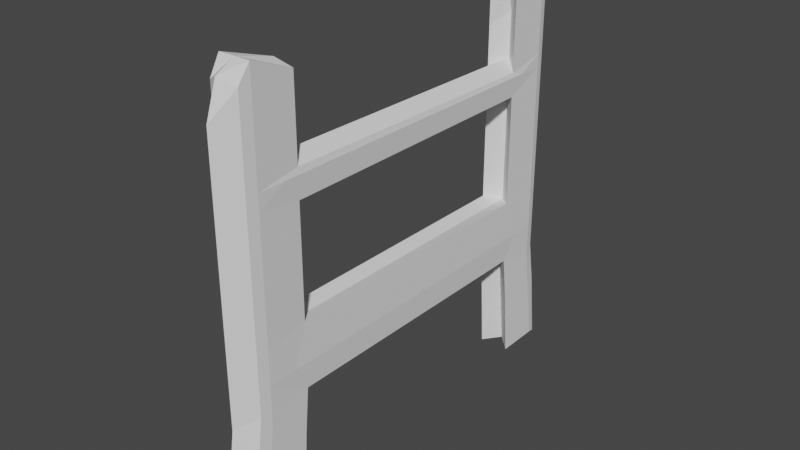 # Source: minivaral.blend  (saved by Blender 3.2.14; exported with 4.5.12 LTS)
import bpy
from mathutils import Matrix  # noqa: F401  (used for matrix-valued properties, if any)

bpy.ops.wm.read_factory_settings(use_empty=True)
scene = bpy.context.scene
scene.name = 'Scene'

# ---- collections
col_collection = bpy.data.collections.new('Collection'); scene.collection.children.link(col_collection)

# ---- world
world_world = bpy.data.worlds.new('World'); scene.world = world_world
world_world.use_nodes = True; world_world.node_tree.nodes.clear()
_N = world_world.node_tree.nodes; _L = world_world.node_tree.links
n0 = _N.new('ShaderNodeOutputWorld'); n0.name = 'World Output'; n0.location = (300, 300)
n1 = _N.new('ShaderNodeBackground'); n1.name = 'Background'; n1.location = (10, 300)
n1.inputs[0].default_value = (0.05088, 0.05088, 0.05088, 1.0)
_L.new(n1.outputs[0], n0.inputs[0])
n0.is_active_output = True
world_world.color = (0.05088, 0.05088, 0.05088)
world_world.use_sun_shadow = False
world_world.sun_shadow_jitter_overblur = 0.0

# ---- meshes
me_cube_001 = bpy.data.meshes.new('Cube.001')
me_cube_001.from_pydata([(-0.2883, 0.1544, 1.416), (-0.2883, 0.1544, 2.234), (-0.2883, 7.942, 1.416), (-0.2883, 7.942, 2.234), (0.2883, 0.1544, 1.416), (0.2883, 0.1544, 2.234), (0.2883, 7.942, 1.416), (0.2883, 7.942, 2.234), (-0.2883, 6.983, 1.416), (-0.2883, 6.983, 2.234), (0.2883, 6.983, 1.416), (0.2883, 6.983, 2.234), (-0.2883, 1.246, 1.416), (0.2883, 1.246, 2.234), (-0.2883, 1.246, 2.234), (0.2883, 1.246, 1.416), (-0.2883, 4.054, 2.234), (0.2883, 4.054, 1.416), (-0.2883, 4.054, 1.416), (0.2883, 4.054, 2.234), (-0.2883, 0.1544, 4.972), (-0.2883, 7.942, 4.972), (0.2883, 0.1544, 4.972), (0.2883, 7.942, 4.972), (-0.2883, 6.983, 4.972), (0.2883, 6.983, 4.972), (0.2883, 1.246, 4.972), (-0.2883, 1.246, 4.972), (0.2883, 7.942, 3.946), (0.2883, 6.983, 3.946), (-0.2883, 6.983, 3.946), (-0.2883, 7.942, 3.946), (0.2883, 6.983, 3.644), (-0.2883, 7.942, 3.644), (0.2883, 7.942, 3.644), (-0.2883, 6.983, 3.644), (0.2883, 1.246, 3.621), (0.2883, 0.1544, 3.621), (-0.2883, 0.1544, 3.621), (-0.2883, 1.246, 3.621), (0.2883, 1.246, 3.98), (-0.2883, 0.1544, 3.98), (0.2883, 0.1544, 3.98), (-0.2883, 1.246, 3.98), (-0.3076, -0.1074, 0.009553), (-0.3076, 8.2, 0.009553), (0.3076, -0.1074, 0.009553), (0.3076, 8.2, 0.009553), (-0.3076, 7.177, 0.009553), (0.3076, 7.177, 0.009553), (-0.3076, 1.057, 0.009553), (0.3076, 1.057, 0.009553), (-0.3159, 0.377, 1.29), (-0.2883, 0.1544, 1.825), (-0.3159, 7.787, 2.186), (-0.2883, 7.942, 1.825), (0.0, 8.312, 1.29), (0.0, 8.312, 2.186), (0.2883, 7.942, 1.825), (0.3159, 7.787, 1.29), (0.3159, 0.377, 2.186), (0.2883, 0.1544, 1.825), (0.0, -0.221, 1.29), (0.0, -0.221, 2.186), (-0.3159, 7.787, 1.29), (-0.2883, 5.519, 2.234), (0.2883, 5.519, 1.416), (0.3159, 7.787, 2.186), (0.0, 7.261, 2.186), (0.0, 7.261, 1.29), (0.3159, 7.261, 1.738), (-0.3159, 7.261, 1.738), (-0.2883, 2.65, 1.416), (0.2883, 2.65, 2.234), (-0.3159, 0.377, 2.186), (0.3159, 0.377, 1.29), (-0.3159, 0.975, 1.738), (0.0, 0.975, 2.186), (0.0, 0.975, 1.29), (0.3159, 0.975, 1.738), (-0.2883, 2.65, 2.234), (0.2883, 2.65, 1.416), (-0.2883, 5.519, 1.416), (0.2883, 5.519, 2.234), (0.3159, 4.051, 1.738), (0.0, 4.051, 1.29), (0.0, 4.051, 2.186), (-0.3159, 4.051, 1.738), (-0.3159, 7.787, 5.186), (3.116e-11, 8.091, 5.06), (0.3159, 0.377, 5.186), (3.116e-11, 0.003787, 5.06), (0.3159, 7.787, 5.186), (3.116e-11, 7.095, 5.06), (-0.3159, 0.377, 5.186), (3.116e-11, 1.137, 5.06), (0.2883, 1.246, 4.476), (0.2883, 0.1544, 2.928), (0.2883, 7.942, 4.459), (0.2883, 6.983, 2.939), (-0.2883, 6.983, 4.459), (-0.2883, 7.942, 2.939), (-0.2883, 0.1544, 4.476), (-0.2883, 1.246, 2.928), (0.2883, 7.942, 3.795), (0.2883, 6.983, 4.459), (-0.3159, 7.261, 3.896), (-0.2883, 7.942, 4.459), (0.0, 8.312, 4.062), (0.0, 7.261, 4.062), (-0.3159, 7.787, 4.062), (0.3159, 7.787, 4.062), (0.3159, 7.261, 3.896), (-0.2883, 7.942, 3.795), (0.2883, 7.942, 2.939), (-0.2883, 6.983, 2.939), (0.3159, 7.787, 3.731), (-0.3159, 7.787, 3.731), (0.0, 7.261, 3.731), (0.0, 8.312, 3.731), (0.2883, 1.246, 2.928), (0.2883, 0.1544, 3.801), (-0.2883, 0.1544, 2.928), (-0.3159, 0.975, 3.902), (0.0, 0.975, 3.706), (0.0, -0.221, 3.706), (-0.3159, 0.377, 3.706), (0.3159, 0.377, 3.706), (0.3159, 0.975, 3.902), (-0.2883, 0.1544, 3.801), (0.2883, 0.1544, 4.476), (-0.2883, 1.246, 4.476), (0.0, 0.975, 4.099), (0.0, -0.221, 4.099), (-0.3159, 0.377, 4.099), (0.3159, 0.377, 4.099), (0.2883, 4.115, 3.633), (-0.2883, 4.115, 3.633), (0.2883, 4.115, 3.963), (-0.2883, 4.115, 3.963), (-0.337, 0.1299, 0.03729), (0.0, 8.594, 0.03729), (0.337, 8.034, 0.03729), (0.0, -0.5079, 0.03729), (-0.337, 8.034, 0.03729), (0.0, 7.473, 0.03729), (0.337, 0.1299, 0.03729), (0.0, 0.7678, 0.03729), (-0.2979, 0.02348, 0.8445), (0.2979, 0.02348, 0.8445), (-0.2979, 7.08, 0.8445), (0.2979, 7.08, 0.8445), (0.2979, 1.151, 0.8445), (-0.2979, 1.151, 0.8445), (0.2979, 8.071, 0.8445), (-0.2979, 8.071, 0.8445), (-0.3264, 7.91, 0.6635), (0.3264, 0.2535, 0.6635), (0.3264, 7.91, 0.6635), (-0.3264, 0.2535, 0.6635), (0.0, 8.453, 0.6635), (0.0, 0.8714, 0.6635), (0.0, 8.034, 0.03729), (0.0, 0.1299, 0.03729), (0.0, 0.377, 5.186), (0.0, 7.787, 5.186), (0.0, 4.118, 4.08), (-0.3159, 4.118, 3.899), (0.3159, 4.118, 3.899), (0.0, 4.118, 3.718), (0.3159, 0.377, 3.902), (-0.3159, 0.377, 3.902), (0.0, -0.221, 3.902), (0.3159, 0.377, 2.946), (-0.3159, 0.377, 2.946), (0.0, -0.221, 2.946), (0.0, 0.975, 2.946), (0.0, 8.312, 2.958), (0.0, 7.261, 2.958), (-0.3159, 7.787, 2.958), (0.3159, 7.787, 2.958), (0.3159, 7.787, 3.896), (-0.3159, 7.787, 3.896), (0.0, 8.312, 3.896), (0.0, 0.975, 4.642), (0.0, 8.312, 4.624), (0.0, 7.261, 4.624), (0.0, -0.221, 4.642), (-0.3159, 0.377, 4.642), (-0.3159, 7.787, 4.624), (0.3159, 7.787, 4.624), (0.3159, 0.377, 4.642), (-0.3159, 2.513, 1.738), (0.0, 5.656, 2.186), (0.0, 5.656, 1.29), (0.3159, 5.656, 1.738), (0.3159, 2.513, 1.738), (0.0, 2.513, 1.29), (0.0, 2.513, 2.186), (-0.3159, 0.377, 1.738), (-0.3159, 5.656, 1.738), (0.3159, 7.787, 1.738), (0.0, -0.3645, 0.6635), (0.0, 7.367, 0.6635), (0.0, -0.221, 1.738), (0.3159, 0.377, 1.738), (0.0, 8.312, 1.738), (-0.3159, 7.787, 1.738)], [], [(207, 54, 3, 55), (206, 57, 7, 58), (205, 60, 5, 61), (204, 63, 1, 53), (203, 150, 48, 145), (202, 148, 44, 143), (201, 67, 11, 70), (200, 65, 9, 71), (199, 74, 14, 76), (198, 80, 14, 77), (197, 81, 15, 78), (196, 73, 13, 79), (195, 83, 19, 84), (194, 66, 17, 85), (193, 65, 16, 86), (192, 80, 16, 87), (191, 96, 26, 90), (190, 98, 23, 92), (189, 100, 24, 88), (188, 102, 20, 94), (187, 130, 22, 91), (186, 105, 25, 93), (185, 107, 21, 89), (184, 131, 27, 95), (183, 113, 31, 108), (182, 106, 30, 110), (181, 104, 28, 111), (180, 114, 34, 116), (179, 115, 35, 117), (178, 99, 32, 118), (177, 101, 33, 119), (176, 103, 39, 124), (175, 97, 37, 125), (174, 122, 38, 126), (173, 120, 36, 127), (172, 121, 42, 133), (171, 129, 41, 134), (170, 128, 40, 135), (169, 136, 36, 124), (168, 128, 36, 136), (167, 123, 43, 139), (166, 139, 43, 132), (165, 92, 23, 89), (164, 94, 20, 91), (163, 146, 46, 143), (162, 142, 49, 145), (161, 152, 51, 147), (160, 154, 47, 141), (159, 153, 50, 140), (158, 151, 49, 142), (157, 149, 46, 146), (156, 155, 45, 144), (150, 156, 144, 48), (8, 64, 156, 150), (64, 2, 155, 156), (152, 157, 146, 51), (15, 75, 157, 152), (75, 4, 149, 157), (154, 158, 142, 47), (6, 59, 158, 154), (59, 10, 151, 158), (148, 159, 140, 44), (0, 52, 159, 148), (52, 12, 153, 159), (155, 160, 141, 45), (2, 56, 160, 155), (56, 6, 154, 160), (153, 161, 147, 50), (12, 78, 161, 153), (78, 15, 152, 161), (144, 162, 145, 48), (45, 141, 162, 144), (141, 47, 142, 162), (140, 163, 143, 44), (50, 147, 163, 140), (147, 51, 146, 163), (90, 164, 91, 22), (26, 95, 164, 90), (95, 27, 94, 164), (88, 165, 89, 21), (24, 93, 165, 88), (93, 25, 92, 165), (138, 166, 132, 40), (29, 109, 166, 138), (109, 30, 139, 166), (106, 167, 139, 30), (35, 137, 167, 106), (137, 39, 123, 167), (112, 168, 136, 32), (29, 138, 168, 112), (138, 40, 128, 168), (137, 169, 124, 39), (35, 118, 169, 137), (118, 32, 136, 169), (121, 170, 135, 42), (37, 127, 170, 121), (127, 36, 128, 170), (123, 171, 134, 43), (39, 126, 171, 123), (126, 38, 129, 171), (129, 172, 133, 41), (38, 125, 172, 129), (125, 37, 121, 172), (97, 173, 127, 37), (5, 60, 173, 97), (60, 13, 120, 173), (103, 174, 126, 39), (14, 74, 174, 103), (74, 1, 122, 174), (122, 175, 125, 38), (1, 63, 175, 122), (63, 5, 97, 175), (120, 176, 124, 36), (13, 77, 176, 120), (77, 14, 103, 176), (114, 177, 119, 34), (7, 57, 177, 114), (57, 3, 101, 177), (115, 178, 118, 35), (9, 68, 178, 115), (68, 11, 99, 178), (101, 179, 117, 33), (3, 54, 179, 101), (54, 9, 115, 179), (99, 180, 116, 32), (11, 67, 180, 99), (67, 7, 114, 180), (112, 181, 111, 29), (32, 116, 181, 112), (116, 34, 104, 181), (113, 182, 110, 31), (33, 117, 182, 113), (117, 35, 106, 182), (104, 183, 108, 28), (34, 119, 183, 104), (119, 33, 113, 183), (96, 184, 95, 26), (40, 132, 184, 96), (132, 43, 131, 184), (98, 185, 89, 23), (28, 108, 185, 98), (108, 31, 107, 185), (100, 186, 93, 24), (30, 109, 186, 100), (109, 29, 105, 186), (102, 187, 91, 20), (41, 133, 187, 102), (133, 42, 130, 187), (131, 188, 94, 27), (43, 134, 188, 131), (134, 41, 102, 188), (107, 189, 88, 21), (31, 110, 189, 107), (110, 30, 100, 189), (105, 190, 92, 25), (29, 111, 190, 105), (111, 28, 98, 190), (130, 191, 90, 22), (42, 135, 191, 130), (135, 40, 96, 191), (72, 192, 87, 18), (12, 76, 192, 72), (76, 14, 80, 192), (83, 193, 86, 19), (11, 68, 193, 83), (68, 9, 65, 193), (82, 194, 85, 18), (8, 69, 194, 82), (69, 10, 66, 194), (66, 195, 84, 17), (10, 70, 195, 66), (70, 11, 83, 195), (81, 196, 79, 15), (17, 84, 196, 81), (84, 19, 73, 196), (72, 197, 78, 12), (18, 85, 197, 72), (85, 17, 81, 197), (73, 198, 77, 13), (19, 86, 198, 73), (86, 16, 80, 198), (52, 199, 76, 12), (0, 53, 199, 52), (53, 1, 74, 199), (82, 200, 71, 8), (18, 87, 200, 82), (87, 16, 65, 200), (59, 201, 70, 10), (6, 58, 201, 59), (58, 7, 67, 201), (149, 202, 143, 46), (4, 62, 202, 149), (62, 0, 148, 202), (151, 203, 145, 49), (10, 69, 203, 151), (69, 8, 150, 203), (62, 204, 53, 0), (4, 61, 204, 62), (61, 5, 63, 204), (75, 205, 61, 4), (15, 79, 205, 75), (79, 13, 60, 205), (56, 206, 58, 6), (2, 55, 206, 56), (55, 3, 57, 206), (64, 207, 55, 2), (8, 71, 207, 64), (71, 9, 54, 207)])
_uv = me_cube_001.uv_layers.new(name='UVMap')
_uv.uv.foreach_set('vector', [0.5, 0.2258, 0.625, 0.2258, 0.625, 0.25, 0.5, 0.25, 0.5, 0.375, 0.625, 0.375, 0.625, 0.5, 0.5, 0.5, 0.5, 0.7225, 0.625, 0.7225, 0.625, 0.75, 0.5, 0.75, 0.5, 0.875, 0.625, 0.875, 0.625, 1.0, 0.5, 1.0, 0.25, 0.5484, 0.125, 0.5484, 0.125, 0.5484, 0.25, 0.5484, 0.375, 0.875, 0.375, 1.0, 0.375, 1.0, 0.375, 0.875, 0.5, 0.5242, 0.625, 0.5242, 0.625, 0.5484, 0.5, 0.5484, 0.5, 0.165, 0.625, 0.165, 0.625, 0.2016, 0.5, 0.2016, 0.5, 0.02752, 0.625, 0.02752, 0.625, 0.05504, 0.5, 0.05504, 0.75, 0.6583, 0.875, 0.6583, 0.875, 0.695, 0.75, 0.695, 0.25, 0.6583, 0.375, 0.6583, 0.375, 0.695, 0.25, 0.695, 0.5, 0.6583, 0.625, 0.6583, 0.625, 0.695, 0.5, 0.695, 0.5, 0.585, 0.625, 0.585, 0.625, 0.6217, 0.5, 0.6217, 0.25, 0.585, 0.375, 0.585, 0.375, 0.6217, 0.25, 0.6217, 0.75, 0.585, 0.875, 0.585, 0.875, 0.6217, 0.75, 0.6217, 0.5, 0.09169, 0.625, 0.09169, 0.625, 0.1283, 0.5, 0.1283, 0.625, 0.7225, 0.625, 0.695, 0.625, 0.695, 0.625, 0.7225, 0.625, 0.5242, 0.625, 0.5, 0.625, 0.5, 0.625, 0.5242, 0.625, 0.2258, 0.625, 0.2016, 0.625, 0.2016, 0.625, 0.2258, 0.625, 0.02752, 0.625, 0.0, 0.625, 0.0, 0.625, 0.02752, 0.625, 0.875, 0.625, 0.75, 0.625, 0.75, 0.625, 0.875, 0.75, 0.5484, 0.625, 0.5484, 0.625, 0.5484, 0.75, 0.5484, 0.625, 0.375, 0.625, 0.25, 0.625, 0.25, 0.625, 0.375, 0.75, 0.695, 0.875, 0.695, 0.875, 0.695, 0.75, 0.695, 0.625, 0.375, 0.625, 0.25, 0.625, 0.25, 0.625, 0.375, 0.625, 0.2258, 0.625, 0.2016, 0.625, 0.2016, 0.625, 0.2258, 0.625, 0.5242, 0.625, 0.5, 0.625, 0.5, 0.625, 0.5242, 0.625, 0.5242, 0.625, 0.5, 0.625, 0.5, 0.625, 0.5242, 0.625, 0.2258, 0.625, 0.2016, 0.625, 0.2016, 0.625, 0.2258, 0.75, 0.5484, 0.625, 0.5484, 0.625, 0.5484, 0.75, 0.5484, 0.625, 0.375, 0.625, 0.25, 0.625, 0.25, 0.625, 0.375, 0.75, 0.695, 0.875, 0.695, 0.875, 0.695, 0.75, 0.695, 0.625, 0.875, 0.625, 0.75, 0.625, 0.75, 0.625, 0.875, 0.625, 0.02752, 0.625, 0.0, 0.625, 0.0, 0.625, 0.02752, 0.625, 0.7225, 0.625, 0.695, 0.625, 0.695, 0.625, 0.7225, 0.625, 0.875, 0.625, 0.75, 0.625, 0.75, 0.625, 0.875, 0.625, 0.02752, 0.625, 0.0, 0.625, 0.0, 0.625, 0.02752, 0.625, 0.7225, 0.625, 0.695, 0.625, 0.695, 0.625, 0.7225, 0.75, 0.6217, 0.625, 0.6217, 0.625, 0.695, 0.75, 0.695, 0.625, 0.6217, 0.625, 0.695, 0.625, 0.695, 0.625, 0.6217, 0.75, 0.375, 0.75, 0.375, 0.625, 0.05504, 0.625, 0.1283, 0.6875, 0.535, 0.75, 0.4483, 0.875, 0.695, 0.75, 0.695, 0.6875, 0.4617, 0.625, 0.5242, 0.625, 0.5, 0.625, 0.375, 0.6875, 0.535, 0.75, 0.3475, 0.625, 0.0, 0.625, 0.375, 0.25, 0.7225, 0.375, 0.7225, 0.375, 0.75, 0.25, 0.75, 0.25, 0.5242, 0.375, 0.5242, 0.375, 0.5484, 0.25, 0.5484, 0.25, 0.695, 0.375, 0.695, 0.375, 0.695, 0.25, 0.695, 0.375, 0.375, 0.375, 0.5, 0.375, 0.5, 0.375, 0.375, 0.375, 0.02752, 0.375, 0.05504, 0.375, 0.05504, 0.375, 0.02752, 0.375, 0.5242, 0.375, 0.5484, 0.375, 0.5484, 0.375, 0.5242, 0.375, 0.7225, 0.375, 0.75, 0.375, 0.75, 0.375, 0.7225, 0.375, 0.2258, 0.375, 0.25, 0.375, 0.25, 0.375, 0.2258, 0.375, 0.2016, 0.375, 0.2258, 0.375, 0.2258, 0.375, 0.2016, 0.375, 0.2016, 0.375, 0.2258, 0.375, 0.2258, 0.375, 0.2016, 0.375, 0.2258, 0.375, 0.25, 0.375, 0.25, 0.375, 0.2258, 0.375, 0.695, 0.375, 0.7225, 0.375, 0.7225, 0.375, 0.695, 0.375, 0.695, 0.375, 0.7225, 0.375, 0.7225, 0.375, 0.695, 0.375, 0.7225, 0.375, 0.75, 0.375, 0.75, 0.375, 0.7225, 0.375, 0.5, 0.375, 0.5242, 0.375, 0.5242, 0.375, 0.5, 0.375, 0.5, 0.375, 0.5242, 0.375, 0.5242, 0.375, 0.5, 0.375, 0.5242, 0.375, 0.5484, 0.375, 0.5484, 0.375, 0.5242, 0.375, 0.0, 0.375, 0.02752, 0.375, 0.02752, 0.375, 0.0, 0.375, 0.0, 0.375, 0.02752, 0.375, 0.02752, 0.375, 0.0, 0.375, 0.02752, 0.375, 0.05504, 0.375, 0.05504, 0.375, 0.02752, 0.375, 0.25, 0.375, 0.375, 0.375, 0.375, 0.375, 0.25, 0.375, 0.25, 0.375, 0.375, 0.375, 0.375, 0.375, 0.25, 0.375, 0.375, 0.375, 0.5, 0.375, 0.5, 0.375, 0.375, 0.125, 0.695, 0.25, 0.695, 0.25, 0.695, 0.125, 0.695, 0.125, 0.695, 0.25, 0.695, 0.25, 0.695, 0.125, 0.695, 0.25, 0.695, 0.375, 0.695, 0.375, 0.695, 0.25, 0.695, 0.125, 0.5242, 0.25, 0.5242, 0.25, 0.5484, 0.125, 0.5484, 0.125, 0.5, 0.25, 0.5, 0.25, 0.5242, 0.125, 0.5242, 0.25, 0.5, 0.375, 0.5, 0.375, 0.5242, 0.25, 0.5242, 0.125, 0.7225, 0.25, 0.7225, 0.25, 0.75, 0.125, 0.75, 0.125, 0.695, 0.25, 0.695, 0.25, 0.7225, 0.125, 0.7225, 0.25, 0.695, 0.375, 0.695, 0.375, 0.7225, 0.25, 0.7225, 0.625, 0.7225, 0.6875, 0.535, 0.625, 0.375, 0.625, 0.75, 0.625, 0.695, 0.75, 0.695, 0.6875, 0.535, 0.625, 0.7225, 0.75, 0.695, 0.875, 0.695, 0.75, 0.3475, 0.6875, 0.535, 0.75, 0.3992, 0.6875, 0.4617, 0.625, 0.375, 0.625, 0.25, 0.875, 0.5484, 0.75, 0.5484, 0.6875, 0.4617, 0.75, 0.3992, 0.75, 0.5484, 0.625, 0.5484, 0.625, 0.5242, 0.6875, 0.4617, 0.625, 0.6217, 0.6875, 0.535, 0.75, 0.695, 0.625, 0.695, 0.625, 0.5484, 0.625, 0.375, 0.6875, 0.535, 0.625, 0.6217, 0.625, 0.375, 0.625, 0.2016, 0.75, 0.4483, 0.6875, 0.535, 0.75, 0.375, 0.75, 0.375, 0.625, 0.1283, 0.625, 0.2016, 0.875, 0.5484, 0.875, 0.6217, 0.75, 0.375, 0.75, 0.375, 0.875, 0.6217, 0.875, 0.695, 0.75, 0.375, 0.75, 0.375, 0.625, 0.5484, 0.625, 0.6217, 0.625, 0.6217, 0.625, 0.5484, 0.625, 0.5484, 0.625, 0.6217, 0.625, 0.6217, 0.625, 0.5484, 0.625, 0.6217, 0.625, 0.695, 0.625, 0.695, 0.625, 0.6217, 0.875, 0.6217, 0.75, 0.6217, 0.75, 0.695, 0.875, 0.695, 0.875, 0.5484, 0.75, 0.5484, 0.75, 0.6217, 0.875, 0.6217, 0.75, 0.5484, 0.625, 0.5484, 0.625, 0.6217, 0.75, 0.6217, 0.625, 0.75, 0.625, 0.7225, 0.625, 0.7225, 0.625, 0.75, 0.625, 0.75, 0.625, 0.7225, 0.625, 0.7225, 0.625, 0.75, 0.625, 0.7225, 0.625, 0.695, 0.625, 0.695, 0.625, 0.7225, 0.625, 0.05504, 0.625, 0.02752, 0.625, 0.02752, 0.625, 0.05504, 0.625, 0.05504, 0.625, 0.02752, 0.625, 0.02752, 0.625, 0.05504, 0.625, 0.02752, 0.625, 0.0, 0.625, 0.0, 0.625, 0.02752, 0.625, 1.0, 0.625, 0.875, 0.625, 0.875, 0.625, 1.0, 0.625, 1.0, 0.625, 0.875, 0.625, 0.875, 0.625, 1.0, 0.625, 0.875, 0.625, 0.75, 0.625, 0.75, 0.625, 0.875, 0.625, 0.75, 0.625, 0.7225, 0.625, 0.7225, 0.625, 0.75, 0.625, 0.75, 0.625, 0.7225, 0.625, 0.7225, 0.625, 0.75, 0.625, 0.7225, 0.625, 0.695, 0.625, 0.695, 0.625, 0.7225, 0.625, 0.05504, 0.625, 0.02752, 0.625, 0.02752, 0.625, 0.05504, 0.625, 0.05504, 0.625, 0.02752, 0.625, 0.02752, 0.625, 0.05504, 0.625, 0.02752, 0.625, 0.0, 0.625, 0.0, 0.625, 0.02752, 0.625, 1.0, 0.625, 0.875, 0.625, 0.875, 0.625, 1.0, 0.625, 1.0, 0.625, 0.875, 0.625, 0.875, 0.625, 1.0, 0.625, 0.875, 0.625, 0.75, 0.625, 0.75, 0.625, 0.875, 0.625, 0.695, 0.75, 0.695, 0.75, 0.695, 0.625, 0.695, 0.625, 0.695, 0.75, 0.695, 0.75, 0.695, 0.625, 0.695, 0.75, 0.695, 0.875, 0.695, 0.875, 0.695, 0.75, 0.695, 0.625, 0.5, 0.625, 0.375, 0.625, 0.375, 0.625, 0.5, 0.625, 0.5, 0.625, 0.375, 0.625, 0.375, 0.625, 0.5, 0.625, 0.375, 0.625, 0.25, 0.625, 0.25, 0.625, 0.375, 0.875, 0.5484, 0.75, 0.5484, 0.75, 0.5484, 0.875, 0.5484, 0.875, 0.5484, 0.75, 0.5484, 0.75, 0.5484, 0.875, 0.5484, 0.75, 0.5484, 0.625, 0.5484, 0.625, 0.5484, 0.75, 0.5484, 0.625, 0.25, 0.625, 0.2258, 0.625, 0.2258, 0.625, 0.25, 0.625, 0.25, 0.625, 0.2258, 0.625, 0.2258, 0.625, 0.25, 0.625, 0.2258, 0.625, 0.2016, 0.625, 0.2016, 0.625, 0.2258, 0.625, 0.5484, 0.625, 0.5242, 0.625, 0.5242, 0.625, 0.5484, 0.625, 0.5484, 0.625, 0.5242, 0.625, 0.5242, 0.625, 0.5484, 0.625, 0.5242, 0.625, 0.5, 0.625, 0.5, 0.625, 0.5242, 0.625, 0.5484, 0.625, 0.5242, 0.625, 0.5242, 0.625, 0.5484, 0.625, 0.5484, 0.625, 0.5242, 0.625, 0.5242, 0.625, 0.5484, 0.625, 0.5242, 0.625, 0.5, 0.625, 0.5, 0.625, 0.5242, 0.625, 0.25, 0.625, 0.2258, 0.625, 0.2258, 0.625, 0.25, 0.625, 0.25, 0.625, 0.2258, 0.625, 0.2258, 0.625, 0.25, 0.625, 0.2258, 0.625, 0.2016, 0.625, 0.2016, 0.625, 0.2258, 0.625, 0.5, 0.625, 0.375, 0.625, 0.375, 0.625, 0.5, 0.625, 0.5, 0.625, 0.375, 0.625, 0.375, 0.625, 0.5, 0.625, 0.375, 0.625, 0.25, 0.625, 0.25, 0.625, 0.375, 0.625, 0.695, 0.75, 0.695, 0.75, 0.695, 0.625, 0.695, 0.625, 0.695, 0.75, 0.695, 0.75, 0.695, 0.625, 0.695, 0.75, 0.695, 0.875, 0.695, 0.875, 0.695, 0.75, 0.695, 0.625, 0.5, 0.625, 0.375, 0.625, 0.375, 0.625, 0.5, 0.625, 0.5, 0.625, 0.375, 0.625, 0.375, 0.625, 0.5, 0.625, 0.375, 0.625, 0.25, 0.625, 0.25, 0.625, 0.375, 0.875, 0.5484, 0.75, 0.5484, 0.75, 0.5484, 0.875, 0.5484, 0.875, 0.5484, 0.75, 0.5484, 0.75, 0.5484, 0.875, 0.5484, 0.75, 0.5484, 0.625, 0.5484, 0.625, 0.5484, 0.75, 0.5484, 0.625, 1.0, 0.625, 0.875, 0.625, 0.875, 0.625, 1.0, 0.625, 1.0, 0.625, 0.875, 0.625, 0.875, 0.625, 1.0, 0.625, 0.875, 0.625, 0.75, 0.625, 0.75, 0.625, 0.875, 0.625, 0.05504, 0.625, 0.02752, 0.625, 0.02752, 0.625, 0.05504, 0.625, 0.05504, 0.625, 0.02752, 0.625, 0.02752, 0.625, 0.05504, 0.625, 0.02752, 0.625, 0.0, 0.625, 0.0, 0.625, 0.02752, 0.625, 0.25, 0.625, 0.2258, 0.625, 0.2258, 0.625, 0.25, 0.625, 0.25, 0.625, 0.2258, 0.625, 0.2258, 0.625, 0.25, 0.625, 0.2258, 0.625, 0.2016, 0.625, 0.2016, 0.625, 0.2258, 0.625, 0.5484, 0.625, 0.5242, 0.625, 0.5242, 0.625, 0.5484, 0.625, 0.5484, 0.625, 0.5242, 0.625, 0.5242, 0.625, 0.5484, 0.625, 0.5242, 0.625, 0.5, 0.625, 0.5, 0.625, 0.5242, 0.625, 0.75, 0.625, 0.7225, 0.625, 0.7225, 0.625, 0.75, 0.625, 0.75, 0.625, 0.7225, 0.625, 0.7225, 0.625, 0.75, 0.625, 0.7225, 0.625, 0.695, 0.625, 0.695, 0.625, 0.7225, 0.375, 0.09169, 0.5, 0.09169, 0.5, 0.1283, 0.375, 0.1283, 0.375, 0.05504, 0.5, 0.05504, 0.5, 0.09169, 0.375, 0.09169, 0.5, 0.05504, 0.625, 0.05504, 0.625, 0.09169, 0.5, 0.09169, 0.625, 0.585, 0.75, 0.585, 0.75, 0.6217, 0.625, 0.6217, 0.625, 0.5484, 0.75, 0.5484, 0.75, 0.585, 0.625, 0.585, 0.75, 0.5484, 0.875, 0.5484, 0.875, 0.585, 0.75, 0.585, 0.125, 0.585, 0.25, 0.585, 0.25, 0.6217, 0.125, 0.6217, 0.125, 0.5484, 0.25, 0.5484, 0.25, 0.585, 0.125, 0.585, 0.25, 0.5484, 0.375, 0.5484, 0.375, 0.585, 0.25, 0.585, 0.375, 0.585, 0.5, 0.585, 0.5, 0.6217, 0.375, 0.6217, 0.375, 0.5484, 0.5, 0.5484, 0.5, 0.585, 0.375, 0.585, 0.5, 0.5484, 0.625, 0.5484, 0.625, 0.585, 0.5, 0.585, 0.375, 0.6583, 0.5, 0.6583, 0.5, 0.695, 0.375, 0.695, 0.375, 0.6217, 0.5, 0.6217, 0.5, 0.6583, 0.375, 0.6583, 0.5, 0.6217, 0.625, 0.6217, 0.625, 0.6583, 0.5, 0.6583, 0.125, 0.6583, 0.25, 0.6583, 0.25, 0.695, 0.125, 0.695, 0.125, 0.6217, 0.25, 0.6217, 0.25, 0.6583, 0.125, 0.6583, 0.25, 0.6217, 0.375, 0.6217, 0.375, 0.6583, 0.25, 0.6583, 0.625, 0.6583, 0.75, 0.6583, 0.75, 0.695, 0.625, 0.695, 0.625, 0.6217, 0.75, 0.6217, 0.75, 0.6583, 0.625, 0.6583, 0.75, 0.6217, 0.875, 0.6217, 0.875, 0.6583, 0.75, 0.6583, 0.375, 0.02752, 0.5, 0.02752, 0.5, 0.05504, 0.375, 0.05504, 0.375, 0.0, 0.5, 0.0, 0.5, 0.02752, 0.375, 0.02752, 0.5, 0.0, 0.625, 0.0, 0.625, 0.02752, 0.5, 0.02752, 0.375, 0.165, 0.5, 0.165, 0.5, 0.2016, 0.375, 0.2016, 0.375, 0.1283, 0.5, 0.1283, 0.5, 0.165, 0.375, 0.165, 0.5, 0.1283, 0.625, 0.1283, 0.625, 0.165, 0.5, 0.165, 0.375, 0.5242, 0.5, 0.5242, 0.5, 0.5484, 0.375, 0.5484, 0.375, 0.5, 0.5, 0.5, 0.5, 0.5242, 0.375, 0.5242, 0.5, 0.5, 0.625, 0.5, 0.625, 0.5242, 0.5, 0.5242, 0.375, 0.75, 0.375, 0.875, 0.375, 0.875, 0.375, 0.75, 0.375, 0.75, 0.375, 0.875, 0.375, 0.875, 0.375, 0.75, 0.375, 0.875, 0.375, 1.0, 0.375, 1.0, 0.375, 0.875, 0.375, 0.5484, 0.25, 0.5484, 0.25, 0.5484, 0.375, 0.5484, 0.375, 0.5484, 0.25, 0.5484, 0.25, 0.5484, 0.375, 0.5484, 0.25, 0.5484, 0.125, 0.5484, 0.125, 0.5484, 0.25, 0.5484, 0.375, 0.875, 0.5, 0.875, 0.5, 1.0, 0.375, 1.0, 0.375, 0.75, 0.5, 0.75, 0.5, 0.875, 0.375, 0.875, 0.5, 0.75, 0.625, 0.75, 0.625, 0.875, 0.5, 0.875, 0.375, 0.7225, 0.5, 0.7225, 0.5, 0.75, 0.375, 0.75, 0.375, 0.695, 0.5, 0.695, 0.5, 0.7225, 0.375, 0.7225, 0.5, 0.695, 0.625, 0.695, 0.625, 0.7225, 0.5, 0.7225, 0.375, 0.375, 0.5, 0.375, 0.5, 0.5, 0.375, 0.5, 0.375, 0.25, 0.5, 0.25, 0.5, 0.375, 0.375, 0.375, 0.5, 0.25, 0.625, 0.25, 0.625, 0.375, 0.5, 0.375, 0.375, 0.2258, 0.5, 0.2258, 0.5, 0.25, 0.375, 0.25, 0.375, 0.2016, 0.5, 0.2016, 0.5, 0.2258, 0.375, 0.2258, 0.5, 0.2016, 0.625, 0.2016, 0.625, 0.2258, 0.5, 0.2258])
me_cube_001.update()
me_plane = bpy.data.meshes.new('Plane')
me_plane.from_pydata([(-1.0, -1.0, 0.0), (1.0, -1.0, 0.0), (-1.0, 1.0, 0.0), (1.0, 1.0, 0.0), (-1.0, 0.6667, 0.0), (-1.0, 0.3333, 0.0), (-1.0, -2.98e-08, 0.0), (-1.0, -0.3333, 0.0), (-1.0, -0.6667, 0.0), (-0.6667, -1.0, 0.0), (-0.3333, -1.0, 0.0), (2.98e-08, -1.0, 0.0), (0.3333, -1.0, 0.0), (0.6667, -1.0, 0.0), (1.0, -0.6667, 0.0), (1.0, -0.3333, 0.0), (1.0, 2.98e-08, 0.0), (1.0, 0.3333, 0.0), (1.0, 0.6667, 0.0), (0.6667, 1.0, 0.0), (0.3333, 1.0, 0.0), (-2.98e-08, 1.0, 0.0), (-0.3333, 1.0, 0.0), (-0.6667, 1.0, 0.0), (-0.6667, -0.6667, 0.0), (-0.6667, -0.3333, 0.0), (-0.6667, 2.98e-08, 0.0), (-0.6667, 0.3333, 0.0), (-0.6667, 0.6667, 0.0), (-0.3333, -0.6667, 0.0), (-0.3333, -0.3333, 0.0), (-0.3333, 2.98e-08, 0.0), (-0.3333, 0.3333, 0.0), (-0.3333, 0.6667, 0.0), (1.987e-08, -0.6667, 0.0), (9.934e-09, -0.3333, 0.0), (-8.882e-16, 2.98e-08, 0.0), (-9.934e-09, 0.3333, 0.0), (-1.987e-08, 0.6667, 0.0), (0.3333, -0.6667, 0.0), (0.3333, -0.3333, 0.0), (0.3333, 2.98e-08, 0.0), (0.3333, 0.3333, 0.0), (0.3333, 0.6667, 0.0), (0.6667, -0.6667, 0.0), (0.6667, -0.3333, 0.0), (0.6667, 2.98e-08, 0.0), (0.6667, 0.3333, 0.0), (0.6667, 0.6667, 0.0), (-1.0, -0.8333, 0.0), (0.8333, -1.0, 0.0), (1.0, 0.8333, 0.0), (-0.8333, 1.0, 0.0), (-1.0, 0.8333, 0.0), (-1.0, 0.5, 0.0), (-1.0, 0.1667, 0.0), (-1.0, -0.1667, 0.0), (-1.0, -0.5, 0.0), (-0.8333, -1.0, 0.0), (-0.5, -1.0, 0.0), (-0.1667, -1.0, 0.0), (0.1667, -1.0, 0.0), (0.5, -1.0, 0.0), (1.0, -0.8333, 0.0), (1.0, -0.5, 0.0), (1.0, -0.1667, 0.0), (1.0, 0.1667, 0.0), (1.0, 0.5, 0.0), (0.8333, 1.0, 0.0), (0.5, 1.0, 0.0), (0.1667, 1.0, 0.0), (-0.1667, 1.0, 0.0), (-0.5, 1.0, 0.0), (-0.6667, 0.8333, 0.0), (-0.6667, -0.8333, 0.0), (-0.6667, -0.5, 0.0), (-0.6667, -0.1667, 0.0), (-0.6667, 0.1667, 0.0), (-0.6667, 0.5, 0.0), (-0.3333, 0.8333, 0.0), (-0.3333, -0.8333, 0.0), (-0.3333, -0.5, 0.0), (-0.3333, -0.1667, 0.0), (-0.3333, 0.1667, 0.0), (-0.3333, 0.5, 0.0), (-2.484e-08, 0.8333, 0.0), (2.484e-08, -0.8333, 0.0), (1.49e-08, -0.5, 0.0), (4.967e-09, -0.1667, 0.0), (-4.967e-09, 0.1667, 0.0), (-1.49e-08, 0.5, 0.0), (0.3333, 0.8333, 0.0), (0.3333, -0.8333, 0.0), (0.3333, -0.5, 0.0), (0.3333, -0.1667, 0.0), (0.3333, 0.1667, 0.0), (0.3333, 0.5, 0.0), (0.6667, 0.8333, 0.0), (0.6667, -0.8333, 0.0), (0.6667, -0.5, 0.0), (0.6667, -0.1667, 0.0), (0.6667, 0.1667, 0.0), (0.6667, 0.5, 0.0), (-0.8333, -0.6667, 0.0), (-0.8333, -0.3333, 0.0), (-0.8333, 0.0, 0.0), (-0.8333, 0.3333, 0.0), (-0.8333, 0.6667, 0.0), (-0.5, -0.6667, 0.0), (-0.5, -0.3333, 0.0), (-0.5, 2.98e-08, 0.0), (-0.5, 0.3333, 0.0), (-0.5, 0.6667, 0.0), (-0.1667, -0.6667, 0.0), (-0.1667, -0.3333, 0.0), (-0.1667, 2.98e-08, 0.0), (-0.1667, 0.3333, 0.0), (-0.1667, 0.6667, 0.0), (0.1667, -0.6667, 0.0), (0.1667, -0.3333, 0.0), (0.1667, 2.98e-08, 0.0), (0.1667, 0.3333, 0.0), (0.1667, 0.6667, 0.0), (0.5, -0.6667, 0.0), (0.5, -0.3333, 0.0), (0.5, 2.98e-08, 0.0), (0.5, 0.3333, 0.0), (0.5, 0.6667, 0.0), (0.8333, -0.6667, 0.0), (0.8333, -0.3333, 0.0), (0.8333, 2.98e-08, 0.0), (0.8333, 0.3333, 0.0), (0.8333, 0.6667, 0.0), (0.8333, 0.5, 0.0), (0.8333, 0.1667, 0.0), (0.8333, -0.1667, 0.0), (0.8333, -0.5, 0.0), (0.8333, -0.8333, 0.0), (0.5, 0.5, 0.0), (0.5, 0.1667, 0.0), (0.5, -0.1667, 0.0), (0.5, -0.5, 0.0), (0.5, -0.8333, 0.0), (0.1667, 0.5, 0.0), (0.1667, 0.1667, 0.0), (0.1667, -0.1667, 0.0), (0.1667, -0.5, 0.0), (0.1667, -0.8333, 0.0), (-0.1667, 0.5, 0.0), (-0.1667, 0.1667, 0.0), (-0.1667, -0.1667, 0.0), (-0.1667, -0.5, 0.0), (-0.1667, -0.8333, 0.0), (-0.5, 0.5, 0.0), (-0.5, 0.1667, 0.0), (-0.5, -0.1667, 0.0), (-0.5, -0.5, 0.0), (-0.5, -0.8333, 0.0), (-0.8333, 0.5, 0.0), (-0.8333, 0.1667, 0.0), (-0.8333, -0.1667, 0.0), (-0.8333, -0.5, 0.0), (-0.8333, -0.8333, 0.0), (0.5, 0.8333, 0.0), (0.1667, 0.8333, 0.0), (-0.1667, 0.8333, 0.0), (-0.5, 0.8333, 0.0), (-0.8333, 0.8333, 0.0), (0.8333, 0.8333, 0.0)], [], [(168, 51, 3, 68), (167, 73, 23, 52), (166, 79, 22, 72), (165, 85, 21, 71), (164, 91, 20, 70), (163, 97, 19, 69), (162, 74, 24, 103), (161, 75, 25, 104), (160, 76, 26, 105), (159, 77, 27, 106), (158, 78, 28, 107), (157, 80, 29, 108), (156, 81, 30, 109), (155, 82, 31, 110), (154, 83, 32, 111), (153, 84, 33, 112), (152, 86, 34, 113), (151, 87, 35, 114), (150, 88, 36, 115), (149, 89, 37, 116), (148, 90, 38, 117), (147, 92, 39, 118), (146, 93, 40, 119), (145, 94, 41, 120), (144, 95, 42, 121), (143, 96, 43, 122), (142, 98, 44, 123), (141, 99, 45, 124), (140, 100, 46, 125), (139, 101, 47, 126), (138, 102, 48, 127), (137, 63, 14, 128), (136, 64, 15, 129), (135, 65, 16, 130), (134, 66, 17, 131), (133, 67, 18, 132), (102, 133, 132, 48), (47, 131, 133, 102), (131, 17, 67, 133), (101, 134, 131, 47), (46, 130, 134, 101), (130, 16, 66, 134), (100, 135, 130, 46), (45, 129, 135, 100), (129, 15, 65, 135), (99, 136, 129, 45), (44, 128, 136, 99), (128, 14, 64, 136), (98, 137, 128, 44), (13, 50, 137, 98), (50, 1, 63, 137), (96, 138, 127, 43), (42, 126, 138, 96), (126, 47, 102, 138), (95, 139, 126, 42), (41, 125, 139, 95), (125, 46, 101, 139), (94, 140, 125, 41), (40, 124, 140, 94), (124, 45, 100, 140), (93, 141, 124, 40), (39, 123, 141, 93), (123, 44, 99, 141), (92, 142, 123, 39), (12, 62, 142, 92), (62, 13, 98, 142), (90, 143, 122, 38), (37, 121, 143, 90), (121, 42, 96, 143), (89, 144, 121, 37), (36, 120, 144, 89), (120, 41, 95, 144), (88, 145, 120, 36), (35, 119, 145, 88), (119, 40, 94, 145), (87, 146, 119, 35), (34, 118, 146, 87), (118, 39, 93, 146), (86, 147, 118, 34), (11, 61, 147, 86), (61, 12, 92, 147), (84, 148, 117, 33), (32, 116, 148, 84), (116, 37, 90, 148), (83, 149, 116, 32), (31, 115, 149, 83), (115, 36, 89, 149), (82, 150, 115, 31), (30, 114, 150, 82), (114, 35, 88, 150), (81, 151, 114, 30), (29, 113, 151, 81), (113, 34, 87, 151), (80, 152, 113, 29), (10, 60, 152, 80), (60, 11, 86, 152), (78, 153, 112, 28), (27, 111, 153, 78), (111, 32, 84, 153), (77, 154, 111, 27), (26, 110, 154, 77), (110, 31, 83, 154), (76, 155, 110, 26), (25, 109, 155, 76), (109, 30, 82, 155), (75, 156, 109, 25), (24, 108, 156, 75), (108, 29, 81, 156), (74, 157, 108, 24), (9, 59, 157, 74), (59, 10, 80, 157), (54, 158, 107, 4), (5, 106, 158, 54), (106, 27, 78, 158), (55, 159, 106, 5), (6, 105, 159, 55), (105, 26, 77, 159), (56, 160, 105, 6), (7, 104, 160, 56), (104, 25, 76, 160), (57, 161, 104, 7), (8, 103, 161, 57), (103, 24, 75, 161), (49, 162, 103, 8), (0, 58, 162, 49), (58, 9, 74, 162), (91, 163, 69, 20), (43, 127, 163, 91), (127, 48, 97, 163), (85, 164, 70, 21), (38, 122, 164, 85), (122, 43, 91, 164), (79, 165, 71, 22), (33, 117, 165, 79), (117, 38, 85, 165), (73, 166, 72, 23), (28, 112, 166, 73), (112, 33, 79, 166), (53, 167, 52, 2), (4, 107, 167, 53), (107, 28, 73, 167), (97, 168, 68, 19), (48, 132, 168, 97), (132, 18, 51, 168)])
_k = {(0, 49): 0.01176, (1, 50): 0.01176, (3, 51): 0.01176, (2, 52): 0.01176, (4, 53): 0.01176, (5, 54): 0.01176, (6, 55): 0.01176, (7, 56): 0.01176, (8, 57): 0.01176, (9, 58): 0.01176, (10, 59): 0.01176, (11, 60): 0.01176, (12, 61): 0.01176, (13, 62): 0.01176, (14, 63): 0.01176, (15, 64): 0.01176, (16, 65): 0.01176, (17, 66): 0.01176, (18, 67): 0.01176, (19, 68): 0.01176, (20, 69): 0.01176, (21, 70): 0.01176, (22, 71): 0.01176, (23, 72): 0.01176, (8, 49): 0.01176, (13, 50): 0.01176, (18, 51): 0.01176, (23, 52): 0.01176, (2, 53): 0.01176, (4, 54): 0.01176, (5, 55): 0.01176, (6, 56): 0.01176, (7, 57): 0.01176, (0, 58): 0.01176, (9, 59): 0.01176, (10, 60): 0.01176, (11, 61): 0.01176, (12, 62): 0.01176, (1, 63): 0.01176, (14, 64): 0.01176, (15, 65): 0.01176, (16, 66): 0.01176, (17, 67): 0.01176, (3, 68): 0.01176, (19, 69): 0.01176, (20, 70): 0.01176, (21, 71): 0.01176, (22, 72): 0.01176}
me_plane.attributes.new('crease_edge', 'FLOAT', 'EDGE').data.foreach_set('value', [_k.get((min(e.vertices), max(e.vertices)), 0.0) for e in me_plane.edges])
_uv = me_plane.uv_layers.new(name='UVMap')
_uv.uv.foreach_set('vector', [0.9167, 0.9167, 1.0, 0.9167, 1.0, 1.0, 0.9167, 1.0, 0.08333, 0.9167, 0.1667, 0.9167, 0.1667, 1.0, 0.08333, 1.0, 0.25, 0.9167, 0.3333, 0.9167, 0.3333, 1.0, 0.25, 1.0, 0.4167, 0.9167, 0.5, 0.9167, 0.5, 1.0, 0.4167, 1.0, 0.5833, 0.9167, 0.6667, 0.9167, 0.6667, 1.0, 0.5833, 1.0, 0.75, 0.9167, 0.8333, 0.9167, 0.8333, 1.0, 0.75, 1.0, 0.08333, 0.08333, 0.1667, 0.08333, 0.1667, 0.1667, 0.08333, 0.1667, 0.08333, 0.25, 0.1667, 0.25, 0.1667, 0.3333, 0.08333, 0.3333, 0.08333, 0.4167, 0.1667, 0.4167, 0.1667, 0.5, 0.08333, 0.5, 0.08333, 0.5833, 0.1667, 0.5833, 0.1667, 0.6667, 0.08333, 0.6667, 0.08333, 0.75, 0.1667, 0.75, 0.1667, 0.8333, 0.08333, 0.8333, 0.25, 0.08333, 0.3333, 0.08333, 0.3333, 0.1667, 0.25, 0.1667, 0.25, 0.25, 0.3333, 0.25, 0.3333, 0.3333, 0.25, 0.3333, 0.25, 0.4167, 0.3333, 0.4167, 0.3333, 0.5, 0.25, 0.5, 0.25, 0.5833, 0.3333, 0.5833, 0.3333, 0.6667, 0.25, 0.6667, 0.25, 0.75, 0.3333, 0.75, 0.3333, 0.8333, 0.25, 0.8333, 0.4167, 0.08333, 0.5, 0.08333, 0.5, 0.1667, 0.4167, 0.1667, 0.4167, 0.25, 0.5, 0.25, 0.5, 0.3333, 0.4167, 0.3333, 0.4167, 0.4167, 0.5, 0.4167, 0.5, 0.5, 0.4167, 0.5, 0.4167, 0.5833, 0.5, 0.5833, 0.5, 0.6667, 0.4167, 0.6667, 0.4167, 0.75, 0.5, 0.75, 0.5, 0.8333, 0.4167, 0.8333, 0.5833, 0.08333, 0.6667, 0.08333, 0.6667, 0.1667, 0.5833, 0.1667, 0.5833, 0.25, 0.6667, 0.25, 0.6667, 0.3333, 0.5833, 0.3333, 0.5833, 0.4167, 0.6667, 0.4167, 0.6667, 0.5, 0.5833, 0.5, 0.5833, 0.5833, 0.6667, 0.5833, 0.6667, 0.6667, 0.5833, 0.6667, 0.5833, 0.75, 0.6667, 0.75, 0.6667, 0.8333, 0.5833, 0.8333, 0.75, 0.08333, 0.8333, 0.08333, 0.8333, 0.1667, 0.75, 0.1667, 0.75, 0.25, 0.8333, 0.25, 0.8333, 0.3333, 0.75, 0.3333, 0.75, 0.4167, 0.8333, 0.4167, 0.8333, 0.5, 0.75, 0.5, 0.75, 0.5833, 0.8333, 0.5833, 0.8333, 0.6667, 0.75, 0.6667, 0.75, 0.75, 0.8333, 0.75, 0.8333, 0.8333, 0.75, 0.8333, 0.9167, 0.08333, 1.0, 0.08333, 1.0, 0.1667, 0.9167, 0.1667, 0.9167, 0.25, 1.0, 0.25, 1.0, 0.3333, 0.9167, 0.3333, 0.9167, 0.4167, 1.0, 0.4167, 1.0, 0.5, 0.9167, 0.5, 0.9167, 0.5833, 1.0, 0.5833, 1.0, 0.6667, 0.9167, 0.6667, 0.9167, 0.75, 1.0, 0.75, 1.0, 0.8333, 0.9167, 0.8333, 0.8333, 0.75, 0.9167, 0.75, 0.9167, 0.8333, 0.8333, 0.8333, 0.8333, 0.6667, 0.9167, 0.6667, 0.9167, 0.75, 0.8333, 0.75, 0.9167, 0.6667, 1.0, 0.6667, 1.0, 0.75, 0.9167, 0.75, 0.8333, 0.5833, 0.9167, 0.5833, 0.9167, 0.6667, 0.8333, 0.6667, 0.8333, 0.5, 0.9167, 0.5, 0.9167, 0.5833, 0.8333, 0.5833, 0.9167, 0.5, 1.0, 0.5, 1.0, 0.5833, 0.9167, 0.5833, 0.8333, 0.4167, 0.9167, 0.4167, 0.9167, 0.5, 0.8333, 0.5, 0.8333, 0.3333, 0.9167, 0.3333, 0.9167, 0.4167, 0.8333, 0.4167, 0.9167, 0.3333, 1.0, 0.3333, 1.0, 0.4167, 0.9167, 0.4167, 0.8333, 0.25, 0.9167, 0.25, 0.9167, 0.3333, 0.8333, 0.3333, 0.8333, 0.1667, 0.9167, 0.1667, 0.9167, 0.25, 0.8333, 0.25, 0.9167, 0.1667, 1.0, 0.1667, 1.0, 0.25, 0.9167, 0.25, 0.8333, 0.08333, 0.9167, 0.08333, 0.9167, 0.1667, 0.8333, 0.1667, 0.8333, 0.0, 0.9167, 0.0, 0.9167, 0.08333, 0.8333, 0.08333, 0.9167, 0.0, 1.0, 0.0, 1.0, 0.08333, 0.9167, 0.08333, 0.6667, 0.75, 0.75, 0.75, 0.75, 0.8333, 0.6667, 0.8333, 0.6667, 0.6667, 0.75, 0.6667, 0.75, 0.75, 0.6667, 0.75, 0.75, 0.6667, 0.8333, 0.6667, 0.8333, 0.75, 0.75, 0.75, 0.6667, 0.5833, 0.75, 0.5833, 0.75, 0.6667, 0.6667, 0.6667, 0.6667, 0.5, 0.75, 0.5, 0.75, 0.5833, 0.6667, 0.5833, 0.75, 0.5, 0.8333, 0.5, 0.8333, 0.5833, 0.75, 0.5833, 0.6667, 0.4167, 0.75, 0.4167, 0.75, 0.5, 0.6667, 0.5, 0.6667, 0.3333, 0.75, 0.3333, 0.75, 0.4167, 0.6667, 0.4167, 0.75, 0.3333, 0.8333, 0.3333, 0.8333, 0.4167, 0.75, 0.4167, 0.6667, 0.25, 0.75, 0.25, 0.75, 0.3333, 0.6667, 0.3333, 0.6667, 0.1667, 0.75, 0.1667, 0.75, 0.25, 0.6667, 0.25, 0.75, 0.1667, 0.8333, 0.1667, 0.8333, 0.25, 0.75, 0.25, 0.6667, 0.08333, 0.75, 0.08333, 0.75, 0.1667, 0.6667, 0.1667, 0.6667, 0.0, 0.75, 0.0, 0.75, 0.08333, 0.6667, 0.08333, 0.75, 0.0, 0.8333, 0.0, 0.8333, 0.08333, 0.75, 0.08333, 0.5, 0.75, 0.5833, 0.75, 0.5833, 0.8333, 0.5, 0.8333, 0.5, 0.6667, 0.5833, 0.6667, 0.5833, 0.75, 0.5, 0.75, 0.5833, 0.6667, 0.6667, 0.6667, 0.6667, 0.75, 0.5833, 0.75, 0.5, 0.5833, 0.5833, 0.5833, 0.5833, 0.6667, 0.5, 0.6667, 0.5, 0.5, 0.5833, 0.5, 0.5833, 0.5833, 0.5, 0.5833, 0.5833, 0.5, 0.6667, 0.5, 0.6667, 0.5833, 0.5833, 0.5833, 0.5, 0.4167, 0.5833, 0.4167, 0.5833, 0.5, 0.5, 0.5, 0.5, 0.3333, 0.5833, 0.3333, 0.5833, 0.4167, 0.5, 0.4167, 0.5833, 0.3333, 0.6667, 0.3333, 0.6667, 0.4167, 0.5833, 0.4167, 0.5, 0.25, 0.5833, 0.25, 0.5833, 0.3333, 0.5, 0.3333, 0.5, 0.1667, 0.5833, 0.1667, 0.5833, 0.25, 0.5, 0.25, 0.5833, 0.1667, 0.6667, 0.1667, 0.6667, 0.25, 0.5833, 0.25, 0.5, 0.08333, 0.5833, 0.08333, 0.5833, 0.1667, 0.5, 0.1667, 0.5, 0.0, 0.5833, 0.0, 0.5833, 0.08333, 0.5, 0.08333, 0.5833, 0.0, 0.6667, 0.0, 0.6667, 0.08333, 0.5833, 0.08333, 0.3333, 0.75, 0.4167, 0.75, 0.4167, 0.8333, 0.3333, 0.8333, 0.3333, 0.6667, 0.4167, 0.6667, 0.4167, 0.75, 0.3333, 0.75, 0.4167, 0.6667, 0.5, 0.6667, 0.5, 0.75, 0.4167, 0.75, 0.3333, 0.5833, 0.4167, 0.5833, 0.4167, 0.6667, 0.3333, 0.6667, 0.3333, 0.5, 0.4167, 0.5, 0.4167, 0.5833, 0.3333, 0.5833, 0.4167, 0.5, 0.5, 0.5, 0.5, 0.5833, 0.4167, 0.5833, 0.3333, 0.4167, 0.4167, 0.4167, 0.4167, 0.5, 0.3333, 0.5, 0.3333, 0.3333, 0.4167, 0.3333, 0.4167, 0.4167, 0.3333, 0.4167, 0.4167, 0.3333, 0.5, 0.3333, 0.5, 0.4167, 0.4167, 0.4167, 0.3333, 0.25, 0.4167, 0.25, 0.4167, 0.3333, 0.3333, 0.3333, 0.3333, 0.1667, 0.4167, 0.1667, 0.4167, 0.25, 0.3333, 0.25, 0.4167, 0.1667, 0.5, 0.1667, 0.5, 0.25, 0.4167, 0.25, 0.3333, 0.08333, 0.4167, 0.08333, 0.4167, 0.1667, 0.3333, 0.1667, 0.3333, 0.0, 0.4167, 0.0, 0.4167, 0.08333, 0.3333, 0.08333, 0.4167, 0.0, 0.5, 0.0, 0.5, 0.08333, 0.4167, 0.08333, 0.1667, 0.75, 0.25, 0.75, 0.25, 0.8333, 0.1667, 0.8333, 0.1667, 0.6667, 0.25, 0.6667, 0.25, 0.75, 0.1667, 0.75, 0.25, 0.6667, 0.3333, 0.6667, 0.3333, 0.75, 0.25, 0.75, 0.1667, 0.5833, 0.25, 0.5833, 0.25, 0.6667, 0.1667, 0.6667, 0.1667, 0.5, 0.25, 0.5, 0.25, 0.5833, 0.1667, 0.5833, 0.25, 0.5, 0.3333, 0.5, 0.3333, 0.5833, 0.25, 0.5833, 0.1667, 0.4167, 0.25, 0.4167, 0.25, 0.5, 0.1667, 0.5, 0.1667, 0.3333, 0.25, 0.3333, 0.25, 0.4167, 0.1667, 0.4167, 0.25, 0.3333, 0.3333, 0.3333, 0.3333, 0.4167, 0.25, 0.4167, 0.1667, 0.25, 0.25, 0.25, 0.25, 0.3333, 0.1667, 0.3333, 0.1667, 0.1667, 0.25, 0.1667, 0.25, 0.25, 0.1667, 0.25, 0.25, 0.1667, 0.3333, 0.1667, 0.3333, 0.25, 0.25, 0.25, 0.1667, 0.08333, 0.25, 0.08333, 0.25, 0.1667, 0.1667, 0.1667, 0.1667, 0.0, 0.25, 0.0, 0.25, 0.08333, 0.1667, 0.08333, 0.25, 0.0, 0.3333, 0.0, 0.3333, 0.08333, 0.25, 0.08333, 0.0, 0.75, 0.08333, 0.75, 0.08333, 0.8333, 0.0, 0.8333, 0.0, 0.6667, 0.08333, 0.6667, 0.08333, 0.75, 0.0, 0.75, 0.08333, 0.6667, 0.1667, 0.6667, 0.1667, 0.75, 0.08333, 0.75, 0.0, 0.5833, 0.08333, 0.5833, 0.08333, 0.6667, 0.0, 0.6667, 0.0, 0.5, 0.08333, 0.5, 0.08333, 0.5833, 0.0, 0.5833, 0.08333, 0.5, 0.1667, 0.5, 0.1667, 0.5833, 0.08333, 0.5833, 0.0, 0.4167, 0.08333, 0.4167, 0.08333, 0.5, 0.0, 0.5, 0.0, 0.3333, 0.08333, 0.3333, 0.08333, 0.4167, 0.0, 0.4167, 0.08333, 0.3333, 0.1667, 0.3333, 0.1667, 0.4167, 0.08333, 0.4167, 0.0, 0.25, 0.08333, 0.25, 0.08333, 0.3333, 0.0, 0.3333, 0.0, 0.1667, 0.08333, 0.1667, 0.08333, 0.25, 0.0, 0.25, 0.08333, 0.1667, 0.1667, 0.1667, 0.1667, 0.25, 0.08333, 0.25, 0.0, 0.08333, 0.08333, 0.08333, 0.08333, 0.1667, 0.0, 0.1667, 0.0, 0.0, 0.08333, 0.0, 0.08333, 0.08333, 0.0, 0.08333, 0.08333, 0.0, 0.1667, 0.0, 0.1667, 0.08333, 0.08333, 0.08333, 0.6667, 0.9167, 0.75, 0.9167, 0.75, 1.0, 0.6667, 1.0, 0.6667, 0.8333, 0.75, 0.8333, 0.75, 0.9167, 0.6667, 0.9167, 0.75, 0.8333, 0.8333, 0.8333, 0.8333, 0.9167, 0.75, 0.9167, 0.5, 0.9167, 0.5833, 0.9167, 0.5833, 1.0, 0.5, 1.0, 0.5, 0.8333, 0.5833, 0.8333, 0.5833, 0.9167, 0.5, 0.9167, 0.5833, 0.8333, 0.6667, 0.8333, 0.6667, 0.9167, 0.5833, 0.9167, 0.3333, 0.9167, 0.4167, 0.9167, 0.4167, 1.0, 0.3333, 1.0, 0.3333, 0.8333, 0.4167, 0.8333, 0.4167, 0.9167, 0.3333, 0.9167, 0.4167, 0.8333, 0.5, 0.8333, 0.5, 0.9167, 0.4167, 0.9167, 0.1667, 0.9167, 0.25, 0.9167, 0.25, 1.0, 0.1667, 1.0, 0.1667, 0.8333, 0.25, 0.8333, 0.25, 0.9167, 0.1667, 0.9167, 0.25, 0.8333, 0.3333, 0.8333, 0.3333, 0.9167, 0.25, 0.9167, 0.0, 0.9167, 0.08333, 0.9167, 0.08333, 1.0, 0.0, 1.0, 0.0, 0.8333, 0.08333, 0.8333, 0.08333, 0.9167, 0.0, 0.9167, 0.08333, 0.8333, 0.1667, 0.8333, 0.1667, 0.9167, 0.08333, 0.9167, 0.8333, 0.9167, 0.9167, 0.9167, 0.9167, 1.0, 0.8333, 1.0, 0.8333, 0.8333, 0.9167, 0.8333, 0.9167, 0.9167, 0.8333, 0.9167, 0.9167, 0.8333, 1.0, 0.8333, 1.0, 0.9167, 0.9167, 0.9167])
me_plane.update()
me_plane_001 = bpy.data.meshes.new('Plane.001')
me_plane_001.from_pydata([(-1.0, -1.0, 0.0), (1.0, -1.0, 0.0), (-1.0, 1.0, 0.0), (1.0, 1.0, 0.0), (-1.0, 0.6667, 0.0), (-1.0, 0.3333, 0.0), (-1.0, -2.98e-08, 0.0), (-1.0, -0.3333, 0.0), (-1.0, -0.6667, 0.0), (-0.6667, -1.0, 0.0), (-0.3333, -1.0, 0.0), (2.98e-08, -1.0, 0.0), (0.3333, -1.0, 0.0), (0.6667, -1.0, 0.0), (1.0, -0.6667, 0.0), (1.0, -0.3333, 0.0), (1.0, 2.98e-08, 0.0), (1.0, 0.3333, 0.0), (1.0, 0.6667, 0.0), (0.6667, 1.0, 0.0), (0.3333, 1.0, 0.0), (-2.98e-08, 1.0, 0.0), (-0.3333, 1.0, 0.0), (-0.6667, 1.0, 0.0), (-0.6667, -0.6667, 0.0), (-0.6667, -0.3333, 0.0), (-0.6667, 2.98e-08, 0.0), (-0.6667, 0.3333, 0.0), (-0.6667, 0.6667, 0.0), (-0.3333, -0.6667, 0.0), (-0.3333, -0.3333, 0.0), (-0.3333, 2.98e-08, 0.0), (-0.3333, 0.3333, 0.0), (-0.3333, 0.6667, 0.0), (1.987e-08, -0.6667, 0.0), (9.934e-09, -0.3333, 0.0), (-8.882e-16, 2.98e-08, 0.0), (-9.934e-09, 0.3333, 0.0), (-1.987e-08, 0.6667, 0.0), (0.3333, -0.6667, 0.0), (0.3333, -0.3333, 0.0), (0.3333, 2.98e-08, 0.0), (0.3333, 0.3333, 0.0), (0.3333, 0.6667, 0.0), (0.6667, -0.6667, 0.0), (0.6667, -0.3333, 0.0), (0.6667, 2.98e-08, 0.0), (0.6667, 0.3333, 0.0), (0.6667, 0.6667, 0.0), (-1.0, -0.8333, 0.0), (0.8333, -1.0, 0.0), (1.0, 0.8333, 0.0), (-0.8333, 1.0, 0.0), (-1.0, 0.8333, 0.0), (-1.0, 0.5, 0.0), (-1.0, 0.1667, 0.0), (-1.0, -0.1667, 0.0), (-1.0, -0.5, 0.0), (-0.8333, -1.0, 0.0), (-0.5, -1.0, 0.0), (-0.1667, -1.0, 0.0), (0.1667, -1.0, 0.0), (0.5, -1.0, 0.0), (1.0, -0.8333, 0.0), (1.0, -0.5, 0.0), (1.0, -0.1667, 0.0), (1.0, 0.1667, 0.0), (1.0, 0.5, 0.0), (0.8333, 1.0, 0.0), (0.5, 1.0, 0.0), (0.1667, 1.0, 0.0), (-0.1667, 1.0, 0.0), (-0.5, 1.0, 0.0), (-0.6667, 0.8333, 0.0), (-0.6667, -0.8333, 0.0), (-0.6667, -0.5, 0.0), (-0.6667, -0.1667, 0.0), (-0.6667, 0.1667, 0.0), (-0.6667, 0.5, 0.0), (-0.3333, 0.8333, 0.0), (-0.3333, -0.8333, 0.0), (-0.3333, -0.5, 0.0), (-0.3333, -0.1667, 0.0), (-0.3333, 0.1667, 0.0), (-0.3333, 0.5, 0.0), (-2.484e-08, 0.8333, 0.0), (2.484e-08, -0.8333, 0.0), (1.49e-08, -0.5, 0.0), (4.967e-09, -0.1667, 0.0), (-4.967e-09, 0.1667, 0.0), (-1.49e-08, 0.5, 0.0), (0.3333, 0.8333, 0.0), (0.3333, -0.8333, 0.0), (0.3333, -0.5, 0.0), (0.3333, -0.1667, 0.0), (0.3333, 0.1667, 0.0), (0.3333, 0.5, 0.0), (0.6667, 0.8333, 0.0), (0.6667, -0.8333, 0.0), (0.6667, -0.5, 0.0), (0.6667, -0.1667, 0.0), (0.6667, 0.1667, 0.0), (0.6667, 0.5, 0.0), (-0.8333, -0.6667, 0.0), (-0.8333, -0.3333, 0.0), (-0.8333, 0.0, 0.0), (-0.8333, 0.3333, 0.0), (-0.8333, 0.6667, 0.0), (-0.5, -0.6667, 0.0), (-0.5, -0.3333, 0.0), (-0.5, 2.98e-08, 0.0), (-0.5, 0.3333, 0.0), (-0.5, 0.6667, 0.0), (-0.1667, -0.6667, 0.0), (-0.1667, -0.3333, 0.0), (-0.1667, 2.98e-08, 0.0), (-0.1667, 0.3333, 0.0), (-0.1667, 0.6667, 0.0), (0.1667, -0.6667, 0.0), (0.1667, -0.3333, 0.0), (0.1667, 2.98e-08, 0.0), (0.1667, 0.3333, 0.0), (0.1667, 0.6667, 0.0), (0.5, -0.6667, 0.0), (0.5, -0.3333, 0.0), (0.5, 2.98e-08, 0.0), (0.5, 0.3333, 0.0), (0.5, 0.6667, 0.0), (0.8333, -0.6667, 0.0), (0.8333, -0.3333, 0.0), (0.8333, 2.98e-08, 0.0), (0.8333, 0.3333, 0.0), (0.8333, 0.6667, 0.0), (0.8333, 0.5, 0.0), (0.8333, 0.1667, 0.0), (0.8333, -0.1667, 0.0), (0.8333, -0.5, 0.0), (0.8333, -0.8333, 0.0), (0.5, 0.5, 0.0), (0.5, 0.1667, 0.0), (0.5, -0.1667, 0.0), (0.5, -0.5, 0.0), (0.5, -0.8333, 0.0), (0.1667, 0.5, 0.0), (0.1667, 0.1667, 0.0), (0.1667, -0.1667, 0.0), (0.1667, -0.5, 0.0), (0.1667, -0.8333, 0.0), (-0.1667, 0.5, 0.0), (-0.1667, 0.1667, 0.0), (-0.1667, -0.1667, 0.0), (-0.1667, -0.5, 0.0), (-0.1667, -0.8333, 0.0), (-0.5, 0.5, 0.0), (-0.5, 0.1667, 0.0), (-0.5, -0.1667, 0.0), (-0.5, -0.5, 0.0), (-0.5, -0.8333, 0.0), (-0.8333, 0.5, 0.0), (-0.8333, 0.1667, 0.0), (-0.8333, -0.1667, 0.0), (-0.8333, -0.5, 0.0), (-0.8333, -0.8333, 0.0), (0.5, 0.8333, 0.0), (0.1667, 0.8333, 0.0), (-0.1667, 0.8333, 0.0), (-0.5, 0.8333, 0.0), (-0.8333, 0.8333, 0.0), (0.8333, 0.8333, 0.0)], [], [(168, 51, 3, 68), (167, 73, 23, 52), (166, 79, 22, 72), (165, 85, 21, 71), (164, 91, 20, 70), (163, 97, 19, 69), (162, 74, 24, 103), (161, 75, 25, 104), (160, 76, 26, 105), (159, 77, 27, 106), (158, 78, 28, 107), (157, 80, 29, 108), (156, 81, 30, 109), (155, 82, 31, 110), (154, 83, 32, 111), (153, 84, 33, 112), (152, 86, 34, 113), (151, 87, 35, 114), (150, 88, 36, 115), (149, 89, 37, 116), (148, 90, 38, 117), (147, 92, 39, 118), (146, 93, 40, 119), (145, 94, 41, 120), (144, 95, 42, 121), (143, 96, 43, 122), (142, 98, 44, 123), (141, 99, 45, 124), (140, 100, 46, 125), (139, 101, 47, 126), (138, 102, 48, 127), (137, 63, 14, 128), (136, 64, 15, 129), (135, 65, 16, 130), (134, 66, 17, 131), (133, 67, 18, 132), (102, 133, 132, 48), (47, 131, 133, 102), (131, 17, 67, 133), (101, 134, 131, 47), (46, 130, 134, 101), (130, 16, 66, 134), (100, 135, 130, 46), (45, 129, 135, 100), (129, 15, 65, 135), (99, 136, 129, 45), (44, 128, 136, 99), (128, 14, 64, 136), (98, 137, 128, 44), (13, 50, 137, 98), (50, 1, 63, 137), (96, 138, 127, 43), (42, 126, 138, 96), (126, 47, 102, 138), (95, 139, 126, 42), (41, 125, 139, 95), (125, 46, 101, 139), (94, 140, 125, 41), (40, 124, 140, 94), (124, 45, 100, 140), (93, 141, 124, 40), (39, 123, 141, 93), (123, 44, 99, 141), (92, 142, 123, 39), (12, 62, 142, 92), (62, 13, 98, 142), (90, 143, 122, 38), (37, 121, 143, 90), (121, 42, 96, 143), (89, 144, 121, 37), (36, 120, 144, 89), (120, 41, 95, 144), (88, 145, 120, 36), (35, 119, 145, 88), (119, 40, 94, 145), (87, 146, 119, 35), (34, 118, 146, 87), (118, 39, 93, 146), (86, 147, 118, 34), (11, 61, 147, 86), (61, 12, 92, 147), (84, 148, 117, 33), (32, 116, 148, 84), (116, 37, 90, 148), (83, 149, 116, 32), (31, 115, 149, 83), (115, 36, 89, 149), (82, 150, 115, 31), (30, 114, 150, 82), (114, 35, 88, 150), (81, 151, 114, 30), (29, 113, 151, 81), (113, 34, 87, 151), (80, 152, 113, 29), (10, 60, 152, 80), (60, 11, 86, 152), (78, 153, 112, 28), (27, 111, 153, 78), (111, 32, 84, 153), (77, 154, 111, 27), (26, 110, 154, 77), (110, 31, 83, 154), (76, 155, 110, 26), (25, 109, 155, 76), (109, 30, 82, 155), (75, 156, 109, 25), (24, 108, 156, 75), (108, 29, 81, 156), (74, 157, 108, 24), (9, 59, 157, 74), (59, 10, 80, 157), (54, 158, 107, 4), (5, 106, 158, 54), (106, 27, 78, 158), (55, 159, 106, 5), (6, 105, 159, 55), (105, 26, 77, 159), (56, 160, 105, 6), (7, 104, 160, 56), (104, 25, 76, 160), (57, 161, 104, 7), (8, 103, 161, 57), (103, 24, 75, 161), (49, 162, 103, 8), (0, 58, 162, 49), (58, 9, 74, 162), (91, 163, 69, 20), (43, 127, 163, 91), (127, 48, 97, 163), (85, 164, 70, 21), (38, 122, 164, 85), (122, 43, 91, 164), (79, 165, 71, 22), (33, 117, 165, 79), (117, 38, 85, 165), (73, 166, 72, 23), (28, 112, 166, 73), (112, 33, 79, 166), (53, 167, 52, 2), (4, 107, 167, 53), (107, 28, 73, 167), (97, 168, 68, 19), (48, 132, 168, 97), (132, 18, 51, 168)])
_k = {(0, 49): 0.01176, (1, 50): 0.01176, (3, 51): 0.01176, (2, 52): 0.01176, (4, 53): 0.01176, (5, 54): 0.01176, (6, 55): 0.01176, (7, 56): 0.01176, (8, 57): 0.01176, (9, 58): 0.01176, (10, 59): 0.01176, (11, 60): 0.01176, (12, 61): 0.01176, (13, 62): 0.01176, (14, 63): 0.01176, (15, 64): 0.01176, (16, 65): 0.01176, (17, 66): 0.01176, (18, 67): 0.01176, (19, 68): 0.01176, (20, 69): 0.01176, (21, 70): 0.01176, (22, 71): 0.01176, (23, 72): 0.01176, (8, 49): 0.01176, (13, 50): 0.01176, (18, 51): 0.01176, (23, 52): 0.01176, (2, 53): 0.01176, (4, 54): 0.01176, (5, 55): 0.01176, (6, 56): 0.01176, (7, 57): 0.01176, (0, 58): 0.01176, (9, 59): 0.01176, (10, 60): 0.01176, (11, 61): 0.01176, (12, 62): 0.01176, (1, 63): 0.01176, (14, 64): 0.01176, (15, 65): 0.01176, (16, 66): 0.01176, (17, 67): 0.01176, (3, 68): 0.01176, (19, 69): 0.01176, (20, 70): 0.01176, (21, 71): 0.01176, (22, 72): 0.01176}
me_plane_001.attributes.new('crease_edge', 'FLOAT', 'EDGE').data.foreach_set('value', [_k.get((min(e.vertices), max(e.vertices)), 0.0) for e in me_plane_001.edges])
_uv = me_plane_001.uv_layers.new(name='UVMap')
_uv.uv.foreach_set('vector', [0.9167, 0.9167, 1.0, 0.9167, 1.0, 1.0, 0.9167, 1.0, 0.08333, 0.9167, 0.1667, 0.9167, 0.1667, 1.0, 0.08333, 1.0, 0.25, 0.9167, 0.3333, 0.9167, 0.3333, 1.0, 0.25, 1.0, 0.4167, 0.9167, 0.5, 0.9167, 0.5, 1.0, 0.4167, 1.0, 0.5833, 0.9167, 0.6667, 0.9167, 0.6667, 1.0, 0.5833, 1.0, 0.75, 0.9167, 0.8333, 0.9167, 0.8333, 1.0, 0.75, 1.0, 0.08333, 0.08333, 0.1667, 0.08333, 0.1667, 0.1667, 0.08333, 0.1667, 0.08333, 0.25, 0.1667, 0.25, 0.1667, 0.3333, 0.08333, 0.3333, 0.08333, 0.4167, 0.1667, 0.4167, 0.1667, 0.5, 0.08333, 0.5, 0.08333, 0.5833, 0.1667, 0.5833, 0.1667, 0.6667, 0.08333, 0.6667, 0.08333, 0.75, 0.1667, 0.75, 0.1667, 0.8333, 0.08333, 0.8333, 0.25, 0.08333, 0.3333, 0.08333, 0.3333, 0.1667, 0.25, 0.1667, 0.25, 0.25, 0.3333, 0.25, 0.3333, 0.3333, 0.25, 0.3333, 0.25, 0.4167, 0.3333, 0.4167, 0.3333, 0.5, 0.25, 0.5, 0.25, 0.5833, 0.3333, 0.5833, 0.3333, 0.6667, 0.25, 0.6667, 0.25, 0.75, 0.3333, 0.75, 0.3333, 0.8333, 0.25, 0.8333, 0.4167, 0.08333, 0.5, 0.08333, 0.5, 0.1667, 0.4167, 0.1667, 0.4167, 0.25, 0.5, 0.25, 0.5, 0.3333, 0.4167, 0.3333, 0.4167, 0.4167, 0.5, 0.4167, 0.5, 0.5, 0.4167, 0.5, 0.4167, 0.5833, 0.5, 0.5833, 0.5, 0.6667, 0.4167, 0.6667, 0.4167, 0.75, 0.5, 0.75, 0.5, 0.8333, 0.4167, 0.8333, 0.5833, 0.08333, 0.6667, 0.08333, 0.6667, 0.1667, 0.5833, 0.1667, 0.5833, 0.25, 0.6667, 0.25, 0.6667, 0.3333, 0.5833, 0.3333, 0.5833, 0.4167, 0.6667, 0.4167, 0.6667, 0.5, 0.5833, 0.5, 0.5833, 0.5833, 0.6667, 0.5833, 0.6667, 0.6667, 0.5833, 0.6667, 0.5833, 0.75, 0.6667, 0.75, 0.6667, 0.8333, 0.5833, 0.8333, 0.75, 0.08333, 0.8333, 0.08333, 0.8333, 0.1667, 0.75, 0.1667, 0.75, 0.25, 0.8333, 0.25, 0.8333, 0.3333, 0.75, 0.3333, 0.75, 0.4167, 0.8333, 0.4167, 0.8333, 0.5, 0.75, 0.5, 0.75, 0.5833, 0.8333, 0.5833, 0.8333, 0.6667, 0.75, 0.6667, 0.75, 0.75, 0.8333, 0.75, 0.8333, 0.8333, 0.75, 0.8333, 0.9167, 0.08333, 1.0, 0.08333, 1.0, 0.1667, 0.9167, 0.1667, 0.9167, 0.25, 1.0, 0.25, 1.0, 0.3333, 0.9167, 0.3333, 0.9167, 0.4167, 1.0, 0.4167, 1.0, 0.5, 0.9167, 0.5, 0.9167, 0.5833, 1.0, 0.5833, 1.0, 0.6667, 0.9167, 0.6667, 0.9167, 0.75, 1.0, 0.75, 1.0, 0.8333, 0.9167, 0.8333, 0.8333, 0.75, 0.9167, 0.75, 0.9167, 0.8333, 0.8333, 0.8333, 0.8333, 0.6667, 0.9167, 0.6667, 0.9167, 0.75, 0.8333, 0.75, 0.9167, 0.6667, 1.0, 0.6667, 1.0, 0.75, 0.9167, 0.75, 0.8333, 0.5833, 0.9167, 0.5833, 0.9167, 0.6667, 0.8333, 0.6667, 0.8333, 0.5, 0.9167, 0.5, 0.9167, 0.5833, 0.8333, 0.5833, 0.9167, 0.5, 1.0, 0.5, 1.0, 0.5833, 0.9167, 0.5833, 0.8333, 0.4167, 0.9167, 0.4167, 0.9167, 0.5, 0.8333, 0.5, 0.8333, 0.3333, 0.9167, 0.3333, 0.9167, 0.4167, 0.8333, 0.4167, 0.9167, 0.3333, 1.0, 0.3333, 1.0, 0.4167, 0.9167, 0.4167, 0.8333, 0.25, 0.9167, 0.25, 0.9167, 0.3333, 0.8333, 0.3333, 0.8333, 0.1667, 0.9167, 0.1667, 0.9167, 0.25, 0.8333, 0.25, 0.9167, 0.1667, 1.0, 0.1667, 1.0, 0.25, 0.9167, 0.25, 0.8333, 0.08333, 0.9167, 0.08333, 0.9167, 0.1667, 0.8333, 0.1667, 0.8333, 0.0, 0.9167, 0.0, 0.9167, 0.08333, 0.8333, 0.08333, 0.9167, 0.0, 1.0, 0.0, 1.0, 0.08333, 0.9167, 0.08333, 0.6667, 0.75, 0.75, 0.75, 0.75, 0.8333, 0.6667, 0.8333, 0.6667, 0.6667, 0.75, 0.6667, 0.75, 0.75, 0.6667, 0.75, 0.75, 0.6667, 0.8333, 0.6667, 0.8333, 0.75, 0.75, 0.75, 0.6667, 0.5833, 0.75, 0.5833, 0.75, 0.6667, 0.6667, 0.6667, 0.6667, 0.5, 0.75, 0.5, 0.75, 0.5833, 0.6667, 0.5833, 0.75, 0.5, 0.8333, 0.5, 0.8333, 0.5833, 0.75, 0.5833, 0.6667, 0.4167, 0.75, 0.4167, 0.75, 0.5, 0.6667, 0.5, 0.6667, 0.3333, 0.75, 0.3333, 0.75, 0.4167, 0.6667, 0.4167, 0.75, 0.3333, 0.8333, 0.3333, 0.8333, 0.4167, 0.75, 0.4167, 0.6667, 0.25, 0.75, 0.25, 0.75, 0.3333, 0.6667, 0.3333, 0.6667, 0.1667, 0.75, 0.1667, 0.75, 0.25, 0.6667, 0.25, 0.75, 0.1667, 0.8333, 0.1667, 0.8333, 0.25, 0.75, 0.25, 0.6667, 0.08333, 0.75, 0.08333, 0.75, 0.1667, 0.6667, 0.1667, 0.6667, 0.0, 0.75, 0.0, 0.75, 0.08333, 0.6667, 0.08333, 0.75, 0.0, 0.8333, 0.0, 0.8333, 0.08333, 0.75, 0.08333, 0.5, 0.75, 0.5833, 0.75, 0.5833, 0.8333, 0.5, 0.8333, 0.5, 0.6667, 0.5833, 0.6667, 0.5833, 0.75, 0.5, 0.75, 0.5833, 0.6667, 0.6667, 0.6667, 0.6667, 0.75, 0.5833, 0.75, 0.5, 0.5833, 0.5833, 0.5833, 0.5833, 0.6667, 0.5, 0.6667, 0.5, 0.5, 0.5833, 0.5, 0.5833, 0.5833, 0.5, 0.5833, 0.5833, 0.5, 0.6667, 0.5, 0.6667, 0.5833, 0.5833, 0.5833, 0.5, 0.4167, 0.5833, 0.4167, 0.5833, 0.5, 0.5, 0.5, 0.5, 0.3333, 0.5833, 0.3333, 0.5833, 0.4167, 0.5, 0.4167, 0.5833, 0.3333, 0.6667, 0.3333, 0.6667, 0.4167, 0.5833, 0.4167, 0.5, 0.25, 0.5833, 0.25, 0.5833, 0.3333, 0.5, 0.3333, 0.5, 0.1667, 0.5833, 0.1667, 0.5833, 0.25, 0.5, 0.25, 0.5833, 0.1667, 0.6667, 0.1667, 0.6667, 0.25, 0.5833, 0.25, 0.5, 0.08333, 0.5833, 0.08333, 0.5833, 0.1667, 0.5, 0.1667, 0.5, 0.0, 0.5833, 0.0, 0.5833, 0.08333, 0.5, 0.08333, 0.5833, 0.0, 0.6667, 0.0, 0.6667, 0.08333, 0.5833, 0.08333, 0.3333, 0.75, 0.4167, 0.75, 0.4167, 0.8333, 0.3333, 0.8333, 0.3333, 0.6667, 0.4167, 0.6667, 0.4167, 0.75, 0.3333, 0.75, 0.4167, 0.6667, 0.5, 0.6667, 0.5, 0.75, 0.4167, 0.75, 0.3333, 0.5833, 0.4167, 0.5833, 0.4167, 0.6667, 0.3333, 0.6667, 0.3333, 0.5, 0.4167, 0.5, 0.4167, 0.5833, 0.3333, 0.5833, 0.4167, 0.5, 0.5, 0.5, 0.5, 0.5833, 0.4167, 0.5833, 0.3333, 0.4167, 0.4167, 0.4167, 0.4167, 0.5, 0.3333, 0.5, 0.3333, 0.3333, 0.4167, 0.3333, 0.4167, 0.4167, 0.3333, 0.4167, 0.4167, 0.3333, 0.5, 0.3333, 0.5, 0.4167, 0.4167, 0.4167, 0.3333, 0.25, 0.4167, 0.25, 0.4167, 0.3333, 0.3333, 0.3333, 0.3333, 0.1667, 0.4167, 0.1667, 0.4167, 0.25, 0.3333, 0.25, 0.4167, 0.1667, 0.5, 0.1667, 0.5, 0.25, 0.4167, 0.25, 0.3333, 0.08333, 0.4167, 0.08333, 0.4167, 0.1667, 0.3333, 0.1667, 0.3333, 0.0, 0.4167, 0.0, 0.4167, 0.08333, 0.3333, 0.08333, 0.4167, 0.0, 0.5, 0.0, 0.5, 0.08333, 0.4167, 0.08333, 0.1667, 0.75, 0.25, 0.75, 0.25, 0.8333, 0.1667, 0.8333, 0.1667, 0.6667, 0.25, 0.6667, 0.25, 0.75, 0.1667, 0.75, 0.25, 0.6667, 0.3333, 0.6667, 0.3333, 0.75, 0.25, 0.75, 0.1667, 0.5833, 0.25, 0.5833, 0.25, 0.6667, 0.1667, 0.6667, 0.1667, 0.5, 0.25, 0.5, 0.25, 0.5833, 0.1667, 0.5833, 0.25, 0.5, 0.3333, 0.5, 0.3333, 0.5833, 0.25, 0.5833, 0.1667, 0.4167, 0.25, 0.4167, 0.25, 0.5, 0.1667, 0.5, 0.1667, 0.3333, 0.25, 0.3333, 0.25, 0.4167, 0.1667, 0.4167, 0.25, 0.3333, 0.3333, 0.3333, 0.3333, 0.4167, 0.25, 0.4167, 0.1667, 0.25, 0.25, 0.25, 0.25, 0.3333, 0.1667, 0.3333, 0.1667, 0.1667, 0.25, 0.1667, 0.25, 0.25, 0.1667, 0.25, 0.25, 0.1667, 0.3333, 0.1667, 0.3333, 0.25, 0.25, 0.25, 0.1667, 0.08333, 0.25, 0.08333, 0.25, 0.1667, 0.1667, 0.1667, 0.1667, 0.0, 0.25, 0.0, 0.25, 0.08333, 0.1667, 0.08333, 0.25, 0.0, 0.3333, 0.0, 0.3333, 0.08333, 0.25, 0.08333, 0.0, 0.75, 0.08333, 0.75, 0.08333, 0.8333, 0.0, 0.8333, 0.0, 0.6667, 0.08333, 0.6667, 0.08333, 0.75, 0.0, 0.75, 0.08333, 0.6667, 0.1667, 0.6667, 0.1667, 0.75, 0.08333, 0.75, 0.0, 0.5833, 0.08333, 0.5833, 0.08333, 0.6667, 0.0, 0.6667, 0.0, 0.5, 0.08333, 0.5, 0.08333, 0.5833, 0.0, 0.5833, 0.08333, 0.5, 0.1667, 0.5, 0.1667, 0.5833, 0.08333, 0.5833, 0.0, 0.4167, 0.08333, 0.4167, 0.08333, 0.5, 0.0, 0.5, 0.0, 0.3333, 0.08333, 0.3333, 0.08333, 0.4167, 0.0, 0.4167, 0.08333, 0.3333, 0.1667, 0.3333, 0.1667, 0.4167, 0.08333, 0.4167, 0.0, 0.25, 0.08333, 0.25, 0.08333, 0.3333, 0.0, 0.3333, 0.0, 0.1667, 0.08333, 0.1667, 0.08333, 0.25, 0.0, 0.25, 0.08333, 0.1667, 0.1667, 0.1667, 0.1667, 0.25, 0.08333, 0.25, 0.0, 0.08333, 0.08333, 0.08333, 0.08333, 0.1667, 0.0, 0.1667, 0.0, 0.0, 0.08333, 0.0, 0.08333, 0.08333, 0.0, 0.08333, 0.08333, 0.0, 0.1667, 0.0, 0.1667, 0.08333, 0.08333, 0.08333, 0.6667, 0.9167, 0.75, 0.9167, 0.75, 1.0, 0.6667, 1.0, 0.6667, 0.8333, 0.75, 0.8333, 0.75, 0.9167, 0.6667, 0.9167, 0.75, 0.8333, 0.8333, 0.8333, 0.8333, 0.9167, 0.75, 0.9167, 0.5, 0.9167, 0.5833, 0.9167, 0.5833, 1.0, 0.5, 1.0, 0.5, 0.8333, 0.5833, 0.8333, 0.5833, 0.9167, 0.5, 0.9167, 0.5833, 0.8333, 0.6667, 0.8333, 0.6667, 0.9167, 0.5833, 0.9167, 0.3333, 0.9167, 0.4167, 0.9167, 0.4167, 1.0, 0.3333, 1.0, 0.3333, 0.8333, 0.4167, 0.8333, 0.4167, 0.9167, 0.3333, 0.9167, 0.4167, 0.8333, 0.5, 0.8333, 0.5, 0.9167, 0.4167, 0.9167, 0.1667, 0.9167, 0.25, 0.9167, 0.25, 1.0, 0.1667, 1.0, 0.1667, 0.8333, 0.25, 0.8333, 0.25, 0.9167, 0.1667, 0.9167, 0.25, 0.8333, 0.3333, 0.8333, 0.3333, 0.9167, 0.25, 0.9167, 0.0, 0.9167, 0.08333, 0.9167, 0.08333, 1.0, 0.0, 1.0, 0.0, 0.8333, 0.08333, 0.8333, 0.08333, 0.9167, 0.0, 0.9167, 0.08333, 0.8333, 0.1667, 0.8333, 0.1667, 0.9167, 0.08333, 0.9167, 0.8333, 0.9167, 0.9167, 0.9167, 0.9167, 1.0, 0.8333, 1.0, 0.8333, 0.8333, 0.9167, 0.8333, 0.9167, 0.9167, 0.8333, 0.9167, 0.9167, 0.8333, 1.0, 0.8333, 1.0, 0.9167, 0.9167, 0.9167])
me_plane_001.update()

# ---- objects
ob_cube = bpy.data.objects.new('Cube', me_cube_001)
ob_plane = bpy.data.objects.new('Plane', me_plane)
ob_plane_001 = bpy.data.objects.new('Plane.001', me_plane_001)

# ---- transforms, parenting, visibility, modifiers, constraints
ob_cube.location = (0.0, -5.453, 0.0)
ob_cube.scale = (1.0, 1.0, 1.591)
_m = ob_cube.modifiers.new('Collision', 'COLLISION')
ob_plane.location = (0.0, -1.384, 7.077)
ob_plane.scale = (2.359, 2.359, 2.359)
_m = ob_plane.modifiers.new('Cloth', 'CLOTH')
_m = ob_plane.modifiers.new('Collision', 'COLLISION')
ob_plane_001.location = (0.0, -0.07724, 4.772)
ob_plane_001.scale = (2.359, 1.536, 2.359)
_m = ob_plane_001.modifiers.new('Cloth', 'CLOTH')

# ---- collection membership
col_collection.objects.link(ob_cube)
col_collection.objects.link(ob_plane)
col_collection.objects.link(ob_plane_001)

# ---- scene / render settings (as saved in the file)
scene.frame_start = 1; scene.frame_end = 250; scene.frame_set(130)
scene.render.engine = 'BLENDER_EEVEE_NEXT'
scene.cycles.sampling_pattern = 'TABULATED_SOBOL'
scene.cycles.use_light_tree = False
scene.view_settings.view_transform = 'Filmic'
bpy.context.view_layer.update()

# ---- added for rendering (the .blend has no active camera and no usable light): camera, sun
cam_auto = bpy.data.cameras.new('AutoCamera')
cam_auto.lens = 50.0
cam_auto.sensor_width = 36.0
cam_auto.clip_end = 1000.0
ob_auto_camera = bpy.data.objects.new('AutoCamera', cam_auto)
scene.collection.objects.link(ob_auto_camera)
ob_auto_camera.location = (11.3725, -15.0804, 13.2455)
ob_auto_camera.rotation_euler = (1.09748, -7.21219e-08, 0.694738)
scene.camera = ob_auto_camera
light_auto_sun = bpy.data.lights.new('AutoSun', 'SUN')
light_auto_sun.energy = 3.0
light_auto_sun.angle = 0.0523599
ob_auto_sun = bpy.data.objects.new('AutoSun', light_auto_sun)
scene.collection.objects.link(ob_auto_sun)
ob_auto_sun.rotation_euler = (0.872665, 0.174533, 0.523599)
bpy.context.view_layer.update()
